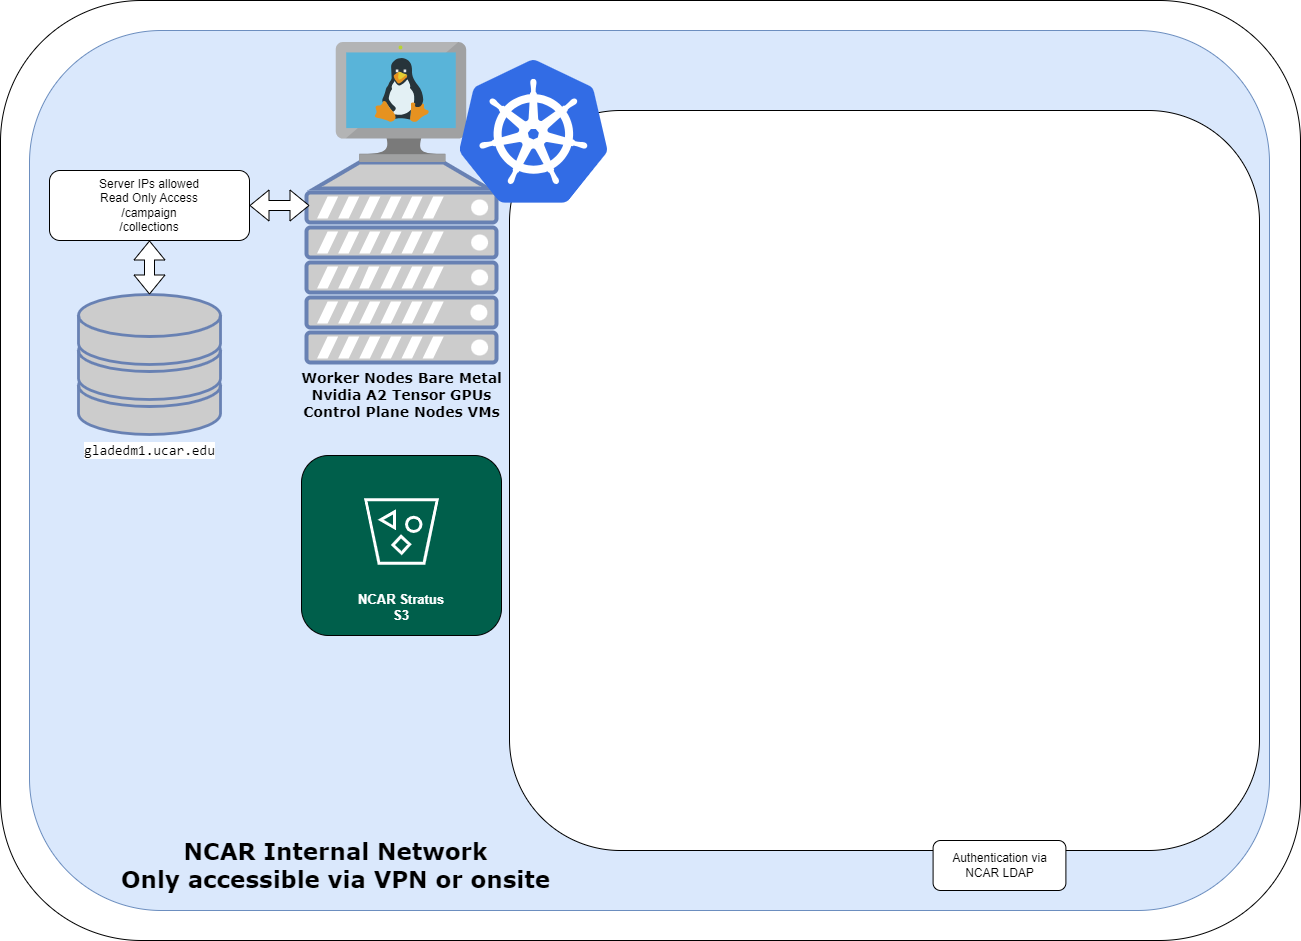

The diagram above was exported from draw.io. Its source (the exported page's mxGraphModel, read from the mxfile embedded in the PNG):
<mxGraphModel dx="3414" dy="1132" grid="1" gridSize="10" guides="1" tooltips="1" connect="1" arrows="1" fold="1" page="1" pageScale="1" pageWidth="1100" pageHeight="1700" math="0" shadow="0">
  <root>
    <mxCell id="0" />
    <mxCell id="1" parent="0" />
    <mxCell id="OqGSFoKqHse3q_Ia956D-81" value="" style="rounded=1;whiteSpace=wrap;html=1;" parent="1" vertex="1">
      <mxGeometry x="-700" y="110" width="1300" height="940" as="geometry" />
    </mxCell>
    <mxCell id="OqGSFoKqHse3q_Ia956D-20" value="" style="rounded=1;whiteSpace=wrap;html=1;fillColor=#dae8fc;strokeColor=#6c8ebf;" parent="1" vertex="1">
      <mxGeometry x="-671" y="140" width="1240" height="880" as="geometry" />
    </mxCell>
    <mxCell id="TjWUEsn5IVO1DjWOrf8H-6" value="" style="rounded=1;whiteSpace=wrap;html=1;" parent="1" vertex="1">
      <mxGeometry x="-191" y="220" width="750" height="740" as="geometry" />
    </mxCell>
    <mxCell id="OqGSFoKqHse3q_Ia956D-2" value="Authentication via NCAR LDAP" style="rounded=1;whiteSpace=wrap;html=1;" parent="1" vertex="1">
      <mxGeometry x="232.58999999999997" y="950" width="132.81" height="50" as="geometry" />
    </mxCell>
    <mxCell id="OqGSFoKqHse3q_Ia956D-10" value="&lt;b style=&quot;border-color: var(--border-color); font-family: Verdana; font-size: 14px;&quot;&gt;Worker Nodes Bare Metal&lt;br style=&quot;border-color: var(--border-color);&quot;&gt;Nvidia A2 Tensor GPUs&lt;br style=&quot;border-color: var(--border-color);&quot;&gt;Control Plane Nodes VMs&lt;/b&gt;" style="text;html=1;align=center;verticalAlign=middle;resizable=0;points=[];autosize=1;strokeColor=none;fillColor=none;rotation=0;" parent="1" vertex="1">
      <mxGeometry x="-409" y="475" width="220" height="60" as="geometry" />
    </mxCell>
    <mxCell id="OqGSFoKqHse3q_Ia956D-19" value="" style="group" parent="1" vertex="1" connectable="0">
      <mxGeometry x="-399" y="565" width="200" height="405" as="geometry" />
    </mxCell>
    <mxCell id="OqGSFoKqHse3q_Ia956D-18" value="&lt;font style=&quot;font-size: 13px;&quot;&gt;&lt;br&gt;&lt;br&gt;&lt;br&gt;&lt;br&gt;&lt;br&gt;&lt;br&gt;&lt;br&gt;&lt;br&gt;&lt;font style=&quot;font-size: 13px;&quot; color=&quot;#ffffff&quot;&gt;&lt;b&gt;NCAR Stratus &lt;br&gt;S3&lt;/b&gt;&lt;/font&gt;&lt;/font&gt;" style="rounded=1;whiteSpace=wrap;html=1;fillColor=#005F4B;" parent="OqGSFoKqHse3q_Ia956D-19" vertex="1">
      <mxGeometry width="200" height="180" as="geometry" />
    </mxCell>
    <mxCell id="OqGSFoKqHse3q_Ia956D-17" value="" style="sketch=0;pointerEvents=1;shadow=0;dashed=0;html=1;strokeColor=none;fillColor=#005F4B;labelPosition=center;verticalLabelPosition=bottom;verticalAlign=top;align=center;outlineConnect=0;shape=mxgraph.veeam2.s3_compatible;aspect=fixed;" parent="OqGSFoKqHse3q_Ia956D-19" vertex="1">
      <mxGeometry x="44" y="20" width="112" height="112" as="geometry" />
    </mxCell>
    <mxCell id="OqGSFoKqHse3q_Ia956D-21" value="" style="group" parent="1" vertex="1" connectable="0">
      <mxGeometry x="-394" y="152" width="190" height="320" as="geometry" />
    </mxCell>
    <mxCell id="TjWUEsn5IVO1DjWOrf8H-14" value="" style="fontColor=#0066CC;verticalAlign=top;verticalLabelPosition=bottom;labelPosition=center;align=center;html=1;outlineConnect=0;fillColor=#CCCCCC;strokeColor=#6881B3;gradientColor=none;gradientDirection=north;strokeWidth=2;shape=mxgraph.networks.server;" parent="OqGSFoKqHse3q_Ia956D-21" vertex="1">
      <mxGeometry y="120" width="190" height="200" as="geometry" />
    </mxCell>
    <mxCell id="OqGSFoKqHse3q_Ia956D-9" value="" style="image;sketch=0;aspect=fixed;html=1;points=[];align=center;fontSize=12;image=img/lib/mscae/VM_Linux.svg;" parent="OqGSFoKqHse3q_Ia956D-21" vertex="1">
      <mxGeometry x="29.78" width="130.43" height="120" as="geometry" />
    </mxCell>
    <mxCell id="TjWUEsn5IVO1DjWOrf8H-15" value="" style="image;sketch=0;aspect=fixed;html=1;points=[];align=center;fontSize=12;image=img/lib/mscae/Kubernetes.svg;" parent="1" vertex="1">
      <mxGeometry x="-241" y="170" width="148.8" height="142.85" as="geometry" />
    </mxCell>
    <mxCell id="OqGSFoKqHse3q_Ia956D-22" value="" style="group" parent="1" vertex="1" connectable="0">
      <mxGeometry x="-651" y="280" width="200" height="264" as="geometry" />
    </mxCell>
    <mxCell id="TjWUEsn5IVO1DjWOrf8H-11" value="&lt;div style=&quot;font-family: Consolas, &amp;quot;Courier New&amp;quot;, monospace; font-size: 14px; line-height: 19px;&quot;&gt;&lt;font style=&quot;background-color: rgb(255, 255, 255);&quot; color=&quot;#000000&quot;&gt;gladedm1.ucar.edu&lt;/font&gt;&lt;/div&gt;" style="fontColor=#0066CC;verticalAlign=top;verticalLabelPosition=bottom;labelPosition=center;align=center;html=1;outlineConnect=0;fillColor=#CCCCCC;strokeColor=#6881B3;gradientColor=none;gradientDirection=north;strokeWidth=2;shape=mxgraph.networks.storage;" parent="OqGSFoKqHse3q_Ia956D-22" vertex="1">
      <mxGeometry x="29" y="124" width="142" height="140" as="geometry" />
    </mxCell>
    <mxCell id="TjWUEsn5IVO1DjWOrf8H-29" value="Server IPs allowed&lt;br&gt;Read Only Access&lt;br&gt;/campaign&lt;br&gt;/collections" style="rounded=1;whiteSpace=wrap;html=1;" parent="OqGSFoKqHse3q_Ia956D-22" vertex="1">
      <mxGeometry width="200" height="70" as="geometry" />
    </mxCell>
    <mxCell id="TjWUEsn5IVO1DjWOrf8H-30" value="" style="shape=flexArrow;endArrow=classic;startArrow=classic;html=1;rounded=0;exitX=1;exitY=0.5;exitDx=0;exitDy=0;fillColor=default;" parent="OqGSFoKqHse3q_Ia956D-22" source="TjWUEsn5IVO1DjWOrf8H-29" edge="1">
      <mxGeometry width="100" height="100" relative="1" as="geometry">
        <mxPoint x="170" y="228" as="sourcePoint" />
        <mxPoint x="260" y="35" as="targetPoint" />
      </mxGeometry>
    </mxCell>
    <mxCell id="TjWUEsn5IVO1DjWOrf8H-31" value="" style="shape=flexArrow;endArrow=classic;startArrow=classic;html=1;rounded=0;exitX=0.5;exitY=0;exitDx=0;exitDy=0;entryX=0.5;entryY=1;entryDx=0;entryDy=0;exitPerimeter=0;fillColor=default;" parent="OqGSFoKqHse3q_Ia956D-22" source="TjWUEsn5IVO1DjWOrf8H-11" target="TjWUEsn5IVO1DjWOrf8H-29" edge="1">
      <mxGeometry width="100" height="100" relative="1" as="geometry">
        <mxPoint x="170.5" y="303" as="sourcePoint" />
        <mxPoint x="170.5" y="243" as="targetPoint" />
      </mxGeometry>
    </mxCell>
    <mxCell id="OqGSFoKqHse3q_Ia956D-80" value="&lt;font face=&quot;Verdana&quot; style=&quot;font-size: 23px;&quot;&gt;&lt;b&gt;NCAR Internal Network&lt;br&gt;Only accessible via VPN or onsite&lt;/b&gt;&lt;/font&gt;" style="text;html=1;align=center;verticalAlign=middle;resizable=0;points=[];autosize=1;strokeColor=none;fillColor=none;" parent="1" vertex="1">
      <mxGeometry x="-590" y="940" width="450" height="70" as="geometry" />
    </mxCell>
  </root>
</mxGraphModel>